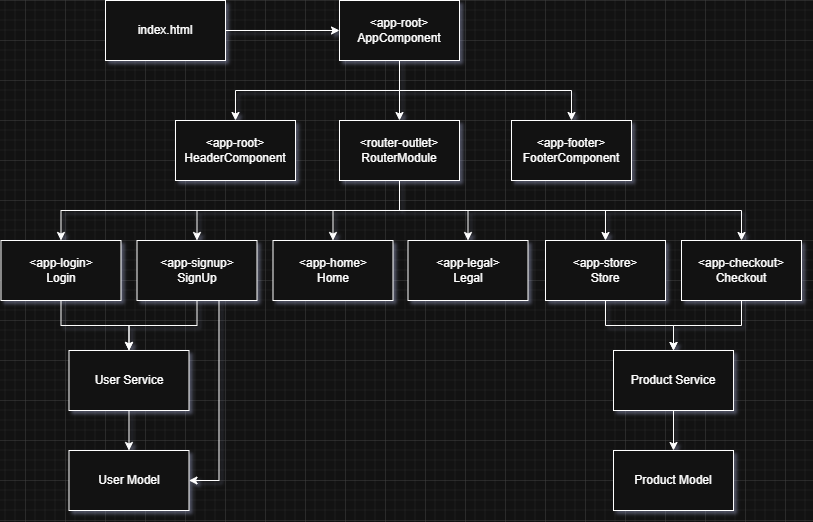

The diagram above was exported from draw.io. Its source (the exported page's mxGraphModel, read from the mxfile embedded in the PNG):
<mxGraphModel dx="1426" dy="789" grid="1" gridSize="10" guides="1" tooltips="1" connect="1" arrows="1" fold="1" page="1" pageScale="1" pageWidth="827" pageHeight="1169" math="0" shadow="0">
  <root>
    <mxCell id="0" />
    <mxCell id="1" parent="0" />
    <mxCell id="BBDauT9uIs3MdcbHNdn2-3" style="edgeStyle=orthogonalEdgeStyle;rounded=0;orthogonalLoop=1;jettySize=auto;html=1;exitX=1;exitY=0.5;exitDx=0;exitDy=0;entryX=0;entryY=0.5;entryDx=0;entryDy=0;" parent="1" source="BBDauT9uIs3MdcbHNdn2-1" target="BBDauT9uIs3MdcbHNdn2-2" edge="1">
      <mxGeometry relative="1" as="geometry" />
    </mxCell>
    <mxCell id="BBDauT9uIs3MdcbHNdn2-1" value="index.html" style="rounded=0;whiteSpace=wrap;html=1;" parent="1" vertex="1">
      <mxGeometry x="120" y="80" width="120" height="60" as="geometry" />
    </mxCell>
    <mxCell id="BBDauT9uIs3MdcbHNdn2-5" style="edgeStyle=orthogonalEdgeStyle;rounded=0;orthogonalLoop=1;jettySize=auto;html=1;exitX=0.5;exitY=1;exitDx=0;exitDy=0;entryX=0.5;entryY=0;entryDx=0;entryDy=0;" parent="1" source="BBDauT9uIs3MdcbHNdn2-2" target="BBDauT9uIs3MdcbHNdn2-4" edge="1">
      <mxGeometry relative="1" as="geometry" />
    </mxCell>
    <mxCell id="0S9GSIEL2tTs7qGuFiCz-3" style="edgeStyle=orthogonalEdgeStyle;rounded=0;orthogonalLoop=1;jettySize=auto;html=1;exitX=0.5;exitY=1;exitDx=0;exitDy=0;entryX=0.5;entryY=0;entryDx=0;entryDy=0;" parent="1" source="BBDauT9uIs3MdcbHNdn2-2" target="0S9GSIEL2tTs7qGuFiCz-1" edge="1">
      <mxGeometry relative="1" as="geometry" />
    </mxCell>
    <mxCell id="0S9GSIEL2tTs7qGuFiCz-5" style="edgeStyle=orthogonalEdgeStyle;rounded=0;orthogonalLoop=1;jettySize=auto;html=1;exitX=0.5;exitY=1;exitDx=0;exitDy=0;entryX=0.5;entryY=0;entryDx=0;entryDy=0;" parent="1" source="BBDauT9uIs3MdcbHNdn2-2" target="0S9GSIEL2tTs7qGuFiCz-4" edge="1">
      <mxGeometry relative="1" as="geometry" />
    </mxCell>
    <mxCell id="BBDauT9uIs3MdcbHNdn2-2" value="&amp;lt;app-root&amp;gt;&lt;div&gt;AppComponent&lt;/div&gt;" style="rounded=0;whiteSpace=wrap;html=1;" parent="1" vertex="1">
      <mxGeometry x="354" y="80" width="120" height="60" as="geometry" />
    </mxCell>
    <mxCell id="BBDauT9uIs3MdcbHNdn2-11" style="edgeStyle=orthogonalEdgeStyle;rounded=0;orthogonalLoop=1;jettySize=auto;html=1;exitX=0.5;exitY=1;exitDx=0;exitDy=0;entryX=0.5;entryY=0;entryDx=0;entryDy=0;" parent="1" source="BBDauT9uIs3MdcbHNdn2-4" target="BBDauT9uIs3MdcbHNdn2-8" edge="1">
      <mxGeometry relative="1" as="geometry" />
    </mxCell>
    <mxCell id="BBDauT9uIs3MdcbHNdn2-12" style="edgeStyle=orthogonalEdgeStyle;rounded=0;orthogonalLoop=1;jettySize=auto;html=1;exitX=0.5;exitY=1;exitDx=0;exitDy=0;entryX=0.5;entryY=0;entryDx=0;entryDy=0;" parent="1" source="BBDauT9uIs3MdcbHNdn2-4" target="BBDauT9uIs3MdcbHNdn2-7" edge="1">
      <mxGeometry relative="1" as="geometry" />
    </mxCell>
    <mxCell id="BBDauT9uIs3MdcbHNdn2-13" style="edgeStyle=orthogonalEdgeStyle;rounded=0;orthogonalLoop=1;jettySize=auto;html=1;exitX=0.5;exitY=1;exitDx=0;exitDy=0;" parent="1" source="BBDauT9uIs3MdcbHNdn2-4" target="BBDauT9uIs3MdcbHNdn2-6" edge="1">
      <mxGeometry relative="1" as="geometry" />
    </mxCell>
    <mxCell id="BBDauT9uIs3MdcbHNdn2-14" style="edgeStyle=orthogonalEdgeStyle;rounded=0;orthogonalLoop=1;jettySize=auto;html=1;exitX=0.5;exitY=1;exitDx=0;exitDy=0;" parent="1" source="BBDauT9uIs3MdcbHNdn2-4" target="BBDauT9uIs3MdcbHNdn2-9" edge="1">
      <mxGeometry relative="1" as="geometry" />
    </mxCell>
    <mxCell id="BBDauT9uIs3MdcbHNdn2-15" style="edgeStyle=orthogonalEdgeStyle;rounded=0;orthogonalLoop=1;jettySize=auto;html=1;exitX=0.5;exitY=1;exitDx=0;exitDy=0;" parent="1" source="BBDauT9uIs3MdcbHNdn2-4" target="BBDauT9uIs3MdcbHNdn2-10" edge="1">
      <mxGeometry relative="1" as="geometry" />
    </mxCell>
    <mxCell id="-W9PvG30nlp9dimAtuLa-2" style="edgeStyle=orthogonalEdgeStyle;rounded=0;orthogonalLoop=1;jettySize=auto;html=1;exitX=0.5;exitY=1;exitDx=0;exitDy=0;entryX=0.5;entryY=0;entryDx=0;entryDy=0;" edge="1" parent="1" source="BBDauT9uIs3MdcbHNdn2-4" target="-W9PvG30nlp9dimAtuLa-1">
      <mxGeometry relative="1" as="geometry" />
    </mxCell>
    <mxCell id="BBDauT9uIs3MdcbHNdn2-4" value="&amp;lt;router-outlet&amp;gt;&lt;div&gt;RouterModule&lt;/div&gt;" style="rounded=0;whiteSpace=wrap;html=1;" parent="1" vertex="1">
      <mxGeometry x="354" y="200" width="120" height="60" as="geometry" />
    </mxCell>
    <mxCell id="BBDauT9uIs3MdcbHNdn2-19" style="edgeStyle=orthogonalEdgeStyle;rounded=0;orthogonalLoop=1;jettySize=auto;html=1;exitX=0.5;exitY=1;exitDx=0;exitDy=0;entryX=0.5;entryY=0;entryDx=0;entryDy=0;" parent="1" source="BBDauT9uIs3MdcbHNdn2-6" target="BBDauT9uIs3MdcbHNdn2-16" edge="1">
      <mxGeometry relative="1" as="geometry" />
    </mxCell>
    <mxCell id="BBDauT9uIs3MdcbHNdn2-6" value="&lt;div&gt;&amp;lt;app-login&amp;gt;&lt;/div&gt;Login" style="rounded=0;whiteSpace=wrap;html=1;" parent="1" vertex="1">
      <mxGeometry x="15.5" y="320" width="120" height="60" as="geometry" />
    </mxCell>
    <mxCell id="BBDauT9uIs3MdcbHNdn2-20" style="edgeStyle=orthogonalEdgeStyle;rounded=0;orthogonalLoop=1;jettySize=auto;html=1;exitX=0.5;exitY=1;exitDx=0;exitDy=0;entryX=0.5;entryY=0;entryDx=0;entryDy=0;" parent="1" source="BBDauT9uIs3MdcbHNdn2-7" target="BBDauT9uIs3MdcbHNdn2-16" edge="1">
      <mxGeometry relative="1" as="geometry" />
    </mxCell>
    <mxCell id="BBDauT9uIs3MdcbHNdn2-21" style="edgeStyle=orthogonalEdgeStyle;rounded=0;orthogonalLoop=1;jettySize=auto;html=1;exitX=0.5;exitY=1;exitDx=0;exitDy=0;entryX=1;entryY=0.5;entryDx=0;entryDy=0;" parent="1" source="BBDauT9uIs3MdcbHNdn2-7" target="BBDauT9uIs3MdcbHNdn2-17" edge="1">
      <mxGeometry relative="1" as="geometry">
        <Array as="points">
          <mxPoint x="233.5" y="380" />
          <mxPoint x="233.5" y="560" />
        </Array>
      </mxGeometry>
    </mxCell>
    <mxCell id="BBDauT9uIs3MdcbHNdn2-7" value="&lt;div&gt;&amp;lt;app-signup&amp;gt;&lt;/div&gt;SignUp" style="rounded=0;whiteSpace=wrap;html=1;" parent="1" vertex="1">
      <mxGeometry x="151.5" y="320" width="120" height="60" as="geometry" />
    </mxCell>
    <mxCell id="BBDauT9uIs3MdcbHNdn2-8" value="&lt;div&gt;&amp;lt;app-home&amp;gt;&lt;/div&gt;Home" style="rounded=0;whiteSpace=wrap;html=1;" parent="1" vertex="1">
      <mxGeometry x="287.5" y="320" width="120" height="60" as="geometry" />
    </mxCell>
    <mxCell id="BBDauT9uIs3MdcbHNdn2-23" style="edgeStyle=orthogonalEdgeStyle;rounded=0;orthogonalLoop=1;jettySize=auto;html=1;exitX=0.5;exitY=1;exitDx=0;exitDy=0;entryX=0.5;entryY=0;entryDx=0;entryDy=0;" parent="1" source="BBDauT9uIs3MdcbHNdn2-9" target="BBDauT9uIs3MdcbHNdn2-22" edge="1">
      <mxGeometry relative="1" as="geometry" />
    </mxCell>
    <mxCell id="BBDauT9uIs3MdcbHNdn2-9" value="&lt;div&gt;&amp;lt;app-store&amp;gt;&lt;/div&gt;Store" style="rounded=0;whiteSpace=wrap;html=1;" parent="1" vertex="1">
      <mxGeometry x="560" y="320" width="120" height="60" as="geometry" />
    </mxCell>
    <mxCell id="BBDauT9uIs3MdcbHNdn2-24" style="edgeStyle=orthogonalEdgeStyle;rounded=0;orthogonalLoop=1;jettySize=auto;html=1;exitX=0.5;exitY=1;exitDx=0;exitDy=0;entryX=0.5;entryY=0;entryDx=0;entryDy=0;" parent="1" source="BBDauT9uIs3MdcbHNdn2-10" target="BBDauT9uIs3MdcbHNdn2-22" edge="1">
      <mxGeometry relative="1" as="geometry" />
    </mxCell>
    <mxCell id="BBDauT9uIs3MdcbHNdn2-10" value="&lt;div&gt;&amp;lt;app-checkout&amp;gt;&lt;/div&gt;Checkout" style="rounded=0;whiteSpace=wrap;html=1;" parent="1" vertex="1">
      <mxGeometry x="696" y="320" width="120" height="60" as="geometry" />
    </mxCell>
    <mxCell id="BBDauT9uIs3MdcbHNdn2-18" style="edgeStyle=orthogonalEdgeStyle;rounded=0;orthogonalLoop=1;jettySize=auto;html=1;exitX=0.5;exitY=1;exitDx=0;exitDy=0;entryX=0.5;entryY=0;entryDx=0;entryDy=0;" parent="1" source="BBDauT9uIs3MdcbHNdn2-16" target="BBDauT9uIs3MdcbHNdn2-17" edge="1">
      <mxGeometry relative="1" as="geometry" />
    </mxCell>
    <mxCell id="BBDauT9uIs3MdcbHNdn2-16" value="User Service" style="rounded=0;whiteSpace=wrap;html=1;" parent="1" vertex="1">
      <mxGeometry x="83.5" y="430" width="120" height="60" as="geometry" />
    </mxCell>
    <mxCell id="BBDauT9uIs3MdcbHNdn2-17" value="User Model" style="rounded=0;whiteSpace=wrap;html=1;" parent="1" vertex="1">
      <mxGeometry x="83.5" y="530" width="120" height="60" as="geometry" />
    </mxCell>
    <mxCell id="BBDauT9uIs3MdcbHNdn2-26" value="" style="edgeStyle=orthogonalEdgeStyle;rounded=0;orthogonalLoop=1;jettySize=auto;html=1;" parent="1" source="BBDauT9uIs3MdcbHNdn2-22" target="BBDauT9uIs3MdcbHNdn2-25" edge="1">
      <mxGeometry relative="1" as="geometry" />
    </mxCell>
    <mxCell id="BBDauT9uIs3MdcbHNdn2-22" value="Product Service" style="rounded=0;whiteSpace=wrap;html=1;" parent="1" vertex="1">
      <mxGeometry x="628" y="430" width="120" height="60" as="geometry" />
    </mxCell>
    <mxCell id="BBDauT9uIs3MdcbHNdn2-25" value="Product Model" style="whiteSpace=wrap;html=1;rounded=0;" parent="1" vertex="1">
      <mxGeometry x="628" y="530" width="120" height="60" as="geometry" />
    </mxCell>
    <mxCell id="0S9GSIEL2tTs7qGuFiCz-1" value="&lt;div&gt;&amp;lt;app-root&amp;gt;&lt;/div&gt;HeaderComponent" style="rounded=0;whiteSpace=wrap;html=1;" parent="1" vertex="1">
      <mxGeometry x="190" y="200" width="120" height="60" as="geometry" />
    </mxCell>
    <mxCell id="0S9GSIEL2tTs7qGuFiCz-4" value="&lt;div&gt;&amp;lt;app-footer&amp;gt;&lt;/div&gt;FooterComponent" style="rounded=0;whiteSpace=wrap;html=1;" parent="1" vertex="1">
      <mxGeometry x="526" y="200" width="120" height="60" as="geometry" />
    </mxCell>
    <mxCell id="-W9PvG30nlp9dimAtuLa-1" value="&lt;div&gt;&amp;lt;app-legal&amp;gt;&lt;/div&gt;Legal" style="rounded=0;whiteSpace=wrap;html=1;" vertex="1" parent="1">
      <mxGeometry x="422.5" y="320" width="120" height="60" as="geometry" />
    </mxCell>
  </root>
</mxGraphModel>